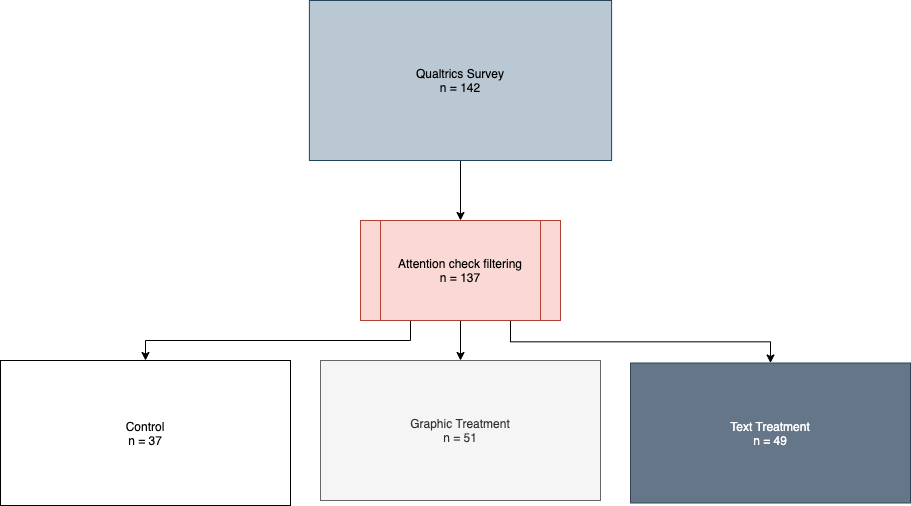

The diagram above was exported from draw.io. Its source (the exported page's mxGraphModel, read from the mxfile embedded in the PNG):
<mxGraphModel dx="800" dy="2385" grid="1" gridSize="10" guides="1" tooltips="1" connect="1" arrows="1" fold="1" page="1" pageScale="1" pageWidth="850" pageHeight="1100" math="0" shadow="0">
  <root>
    <mxCell id="0" />
    <mxCell id="1" parent="0" />
    <mxCell id="QV-fcuH0eqxvWG9bwR2j-3" style="edgeStyle=orthogonalEdgeStyle;rounded=0;orthogonalLoop=1;jettySize=auto;html=1;exitX=0.5;exitY=1;exitDx=0;exitDy=0;entryX=0.5;entryY=0;entryDx=0;entryDy=0;" parent="1" source="QV-fcuH0eqxvWG9bwR2j-1" target="QV-fcuH0eqxvWG9bwR2j-2" edge="1">
      <mxGeometry relative="1" as="geometry" />
    </mxCell>
    <mxCell id="QV-fcuH0eqxvWG9bwR2j-1" value="Qualtrics Survey&lt;br&gt;n = 142" style="rounded=0;whiteSpace=wrap;html=1;fillColor=#bac8d3;strokeColor=#23445d;" parent="1" vertex="1">
      <mxGeometry x="348.89" y="-30" width="302.22" height="160" as="geometry" />
    </mxCell>
    <mxCell id="QV-fcuH0eqxvWG9bwR2j-7" style="edgeStyle=orthogonalEdgeStyle;rounded=0;orthogonalLoop=1;jettySize=auto;html=1;exitX=0.25;exitY=1;exitDx=0;exitDy=0;" parent="1" source="QV-fcuH0eqxvWG9bwR2j-2" target="QV-fcuH0eqxvWG9bwR2j-4" edge="1">
      <mxGeometry relative="1" as="geometry" />
    </mxCell>
    <mxCell id="QV-fcuH0eqxvWG9bwR2j-8" style="edgeStyle=orthogonalEdgeStyle;rounded=0;orthogonalLoop=1;jettySize=auto;html=1;exitX=0.5;exitY=1;exitDx=0;exitDy=0;entryX=0.5;entryY=0;entryDx=0;entryDy=0;" parent="1" source="QV-fcuH0eqxvWG9bwR2j-2" target="QV-fcuH0eqxvWG9bwR2j-5" edge="1">
      <mxGeometry relative="1" as="geometry" />
    </mxCell>
    <mxCell id="QV-fcuH0eqxvWG9bwR2j-9" style="edgeStyle=orthogonalEdgeStyle;rounded=0;orthogonalLoop=1;jettySize=auto;html=1;exitX=0.75;exitY=1;exitDx=0;exitDy=0;" parent="1" source="QV-fcuH0eqxvWG9bwR2j-2" target="QV-fcuH0eqxvWG9bwR2j-6" edge="1">
      <mxGeometry relative="1" as="geometry" />
    </mxCell>
    <mxCell id="QV-fcuH0eqxvWG9bwR2j-2" value="Attention check filtering&lt;br&gt;n = 137" style="shape=process;whiteSpace=wrap;html=1;backgroundOutline=1;fillColor=#fad9d5;strokeColor=#ae4132;" parent="1" vertex="1">
      <mxGeometry x="400" y="190" width="200" height="100" as="geometry" />
    </mxCell>
    <mxCell id="QV-fcuH0eqxvWG9bwR2j-4" value="Control&lt;br&gt;n = 37" style="rounded=0;whiteSpace=wrap;html=1;" parent="1" vertex="1">
      <mxGeometry x="40" y="330" width="290" height="145" as="geometry" />
    </mxCell>
    <mxCell id="QV-fcuH0eqxvWG9bwR2j-5" value="Graphic Treatment&lt;br&gt;n = 51" style="rounded=0;whiteSpace=wrap;html=1;fillColor=#f5f5f5;strokeColor=#666666;fontColor=#333333;" parent="1" vertex="1">
      <mxGeometry x="360" y="330" width="280" height="140" as="geometry" />
    </mxCell>
    <mxCell id="QV-fcuH0eqxvWG9bwR2j-6" value="Text Treatment&lt;br&gt;n = 49" style="rounded=0;whiteSpace=wrap;html=1;fillColor=#647687;strokeColor=#314354;fontColor=#ffffff;" parent="1" vertex="1">
      <mxGeometry x="670" y="332.5" width="280" height="140" as="geometry" />
    </mxCell>
  </root>
</mxGraphModel>